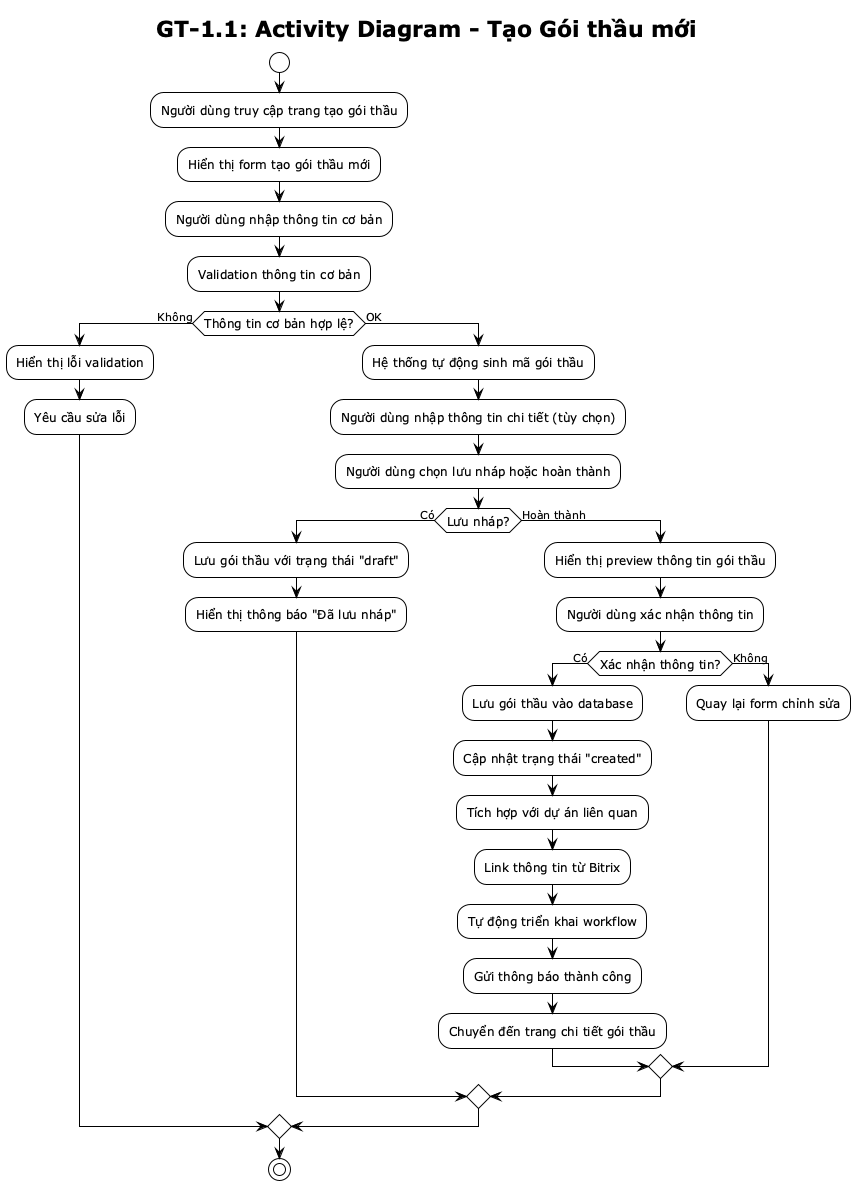

The diagram above was rendered by PlantUML. Its source (embedded in the PNG):
@startuml GT-1.1 Activity Diagram
!theme plain
skinparam activityFontSize 12

title GT-1.1: Activity Diagram - Tạo Gói thầu mới

start

:Người dùng truy cập trang tạo gói thầu;

:Hiển thị form tạo gói thầu mới;

:Người dùng nhập thông tin cơ bản;

:Validation thông tin cơ bản;

if (Thông tin cơ bản hợp lệ?) then (Không)
    :Hiển thị lỗi validation;
    :Yêu cầu sửa lỗi;
else (OK)
    :Hệ thống tự động sinh mã gói thầu;
    :Người dùng nhập thông tin chi tiết (tùy chọn);
    :Người dùng chọn lưu nháp hoặc hoàn thành;
    
    if (Lưu nháp?) then (Có)
        :Lưu gói thầu với trạng thái "draft";
        :Hiển thị thông báo "Đã lưu nháp";
    else (Hoàn thành)
        :Hiển thị preview thông tin gói thầu;
        :Người dùng xác nhận thông tin;
        
        if (Xác nhận thông tin?) then (Có)
            :Lưu gói thầu vào database;
            :Cập nhật trạng thái "created";
            :Tích hợp với dự án liên quan;
            :Link thông tin từ Bitrix;
            :Tự động triển khai workflow;
            :Gửi thông báo thành công;
            :Chuyển đến trang chi tiết gói thầu;
        else (Không)
            :Quay lại form chỉnh sửa;
        endif
    endif
endif

stop

@enduml